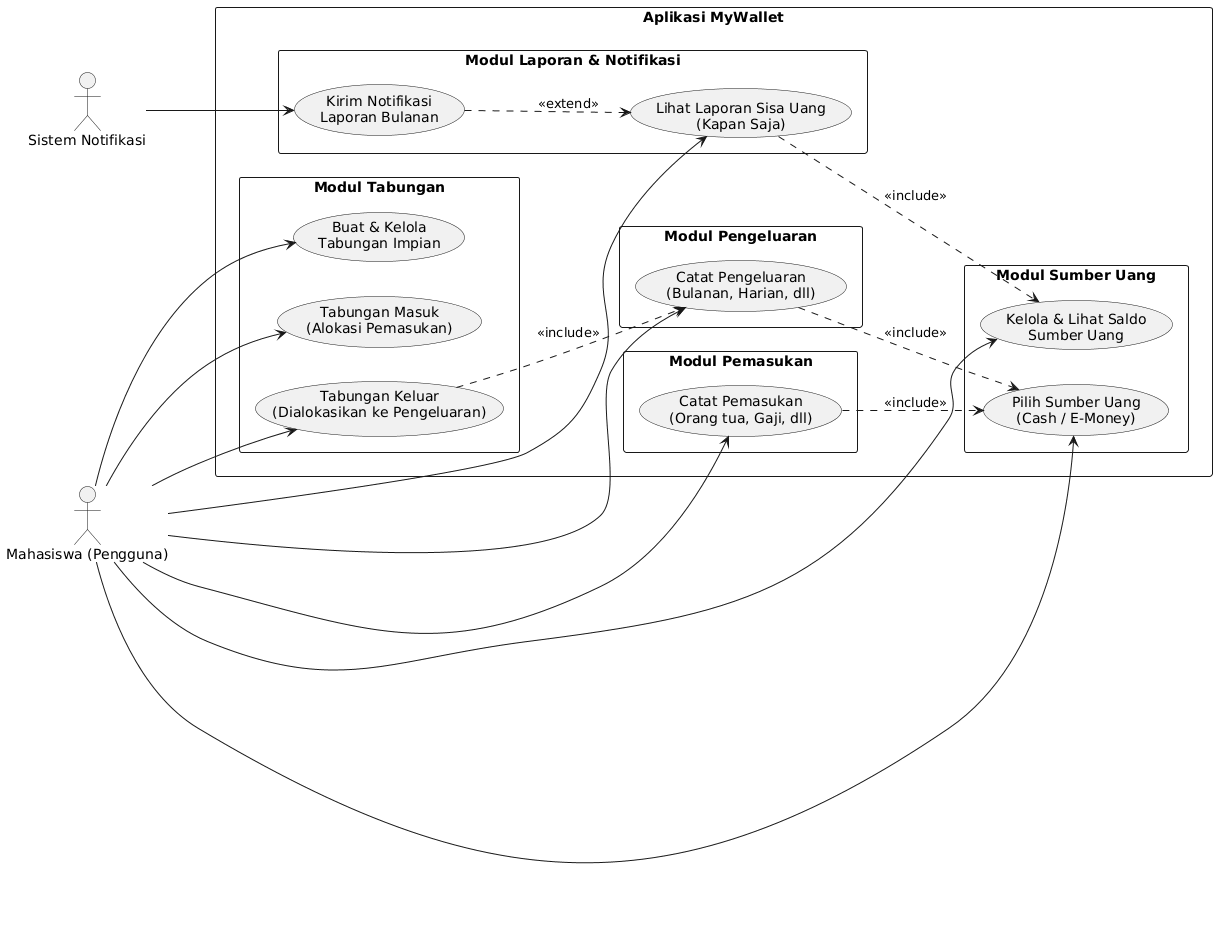

The diagram above was rendered by PlantUML. Its source (embedded in the PNG):
@startuml
left to right direction
skinparam packageStyle rectangle

' Aktor
actor "Mahasiswa (Pengguna)" as User
actor "Sistem Notifikasi" as NotifSys

' Batasan Sistem
rectangle "Aplikasi MyWallet" {

    ' Modul Sumber Uang
    package "Modul Sumber Uang" {
        usecase "Pilih Sumber Uang\n(Cash / E-Money)" as UC1
        usecase "Kelola & Lihat Saldo\nSumber Uang" as UC2
    }

    ' Modul Pemasukan
    package "Modul Pemasukan" {
        usecase "Catat Pemasukan\n(Orang tua, Gaji, dll)" as UC3
    }

    ' Modul Pengeluaran
    package "Modul Pengeluaran" {
        usecase "Catat Pengeluaran\n(Bulanan, Harian, dll)" as UC4
    }

    ' Modul Tabungan
    package "Modul Tabungan" {
        usecase "Buat & Kelola\nTabungan Impian" as UC5
        usecase "Tabungan Masuk\n(Alokasi Pemasukan)" as UC6
        usecase "Tabungan Keluar\n(Dialokasikan ke Pengeluaran)" as UC7
    }

    ' Modul Laporan & Notifikasi
    package "Modul Laporan & Notifikasi" {
        usecase "Lihat Laporan Sisa Uang\n(Kapan Saja)" as UC8
        usecase "Kirim Notifikasi\nLaporan Bulanan" as UC9
    }

    ' Relasi Antar Use Case (Include & Extend)
    UC3 ..> UC1 : <<include>>
    UC4 ..> UC1 : <<include>>
    UC7 ..> UC4 : <<include>>
    UC8 ..> UC2 : <<include>>
    UC9 ..> UC8 : <<extend>>
}

' Relasi Aktor ke Use Case
User --> UC1
User --> UC2
User --> UC3
User --> UC4
User --> UC5
User --> UC6
User --> UC7
User --> UC8

NotifSys --> UC9
@enduml